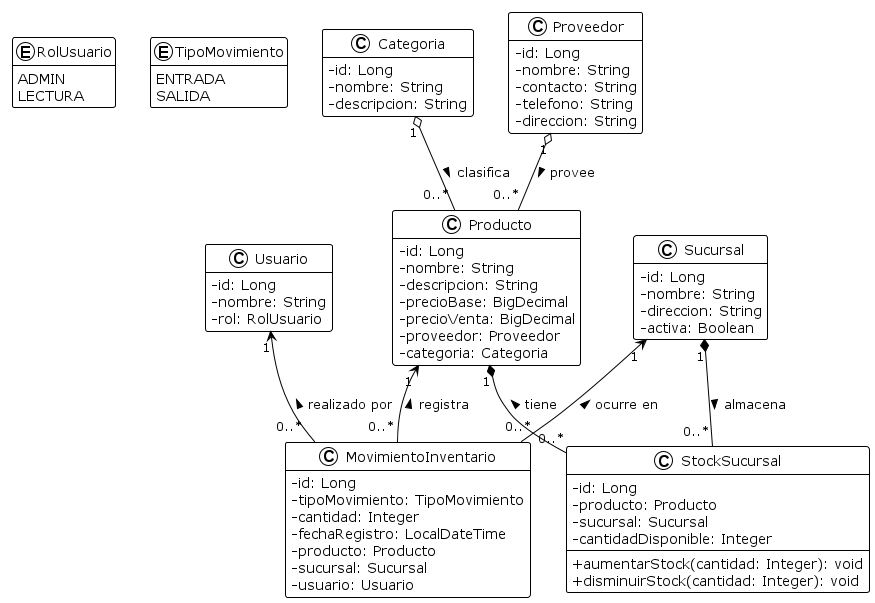

The diagram above was rendered by PlantUML. Its source (embedded in the PNG):
@startuml Diagrama de Clases
!theme plain
skinparam classAttributeIconSize 0
hide empty members

' Enums
enum RolUsuario {
  ADMIN
  LECTURA
}

enum TipoMovimiento {
  ENTRADA
  SALIDA
}

' Entidades de Catálogo Y Usuario
class Usuario {
  - id: Long
  - nombre: String
  - rol: RolUsuario
}

class Categoria {
  - id: Long
  - nombre: String
  - descripcion: String
}

class Proveedor {
  - id: Long
  - nombre: String
  - contacto: String
  - telefono: String
  - direccion: String
}

class Sucursal {
  - id: Long
  - nombre: String
  - direccion: String
  - activa: Boolean
}

' Entidad Principal
class Producto {
  - id: Long
  - nombre: String
  - descripcion: String
  - precioBase: BigDecimal
  - precioVenta: BigDecimal
  - proveedor: Proveedor
  - categoria: Categoria
}

' Entidades Transaccionales e Intermedias
class StockSucursal {
  - id: Long
  - producto: Producto
  - sucursal: Sucursal
  - cantidadDisponible: Integer
  + aumentarStock(cantidad: Integer): void
  + disminuirStock(cantidad: Integer): void
}

class MovimientoInventario {
  - id: Long
  - tipoMovimiento: TipoMovimiento
  - cantidad: Integer
  - fechaRegistro: LocalDateTime
  - producto: Producto
  - sucursal: Sucursal
  - usuario: Usuario
}

' Relaciones
Categoria "1" o-- "0..*" Producto : clasifica >
Proveedor "1" o-- "0..*" Producto : provee >

Producto "1" *-- "0..*" StockSucursal : tiene <
Sucursal "1" *-- "0..*" StockSucursal : almacena >

Producto "1" <-- "0..*" MovimientoInventario : registra <
Sucursal "1" <-- "0..*" MovimientoInventario : ocurre en <
Usuario "1" <-- "0..*" MovimientoInventario : realizado por <

@enduml